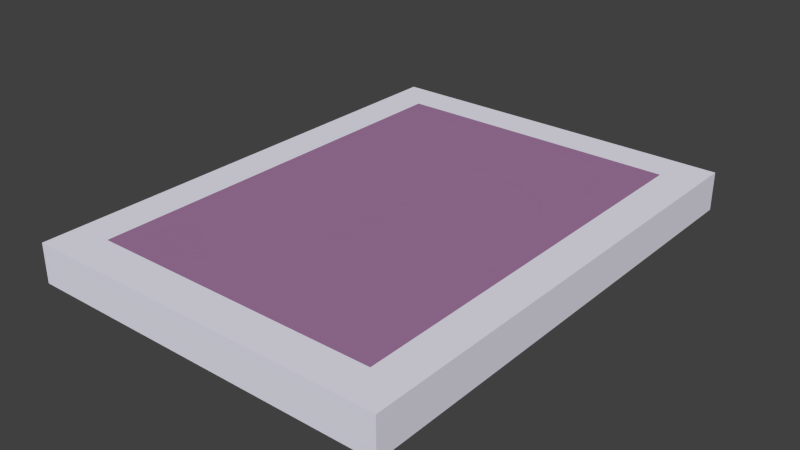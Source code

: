 # Source: screen.blend  (saved by Blender 2.69.0; exported with 4.5.12 LTS)
import bpy
from mathutils import Matrix  # noqa: F401  (used for matrix-valued properties, if any)

bpy.ops.wm.read_factory_settings(use_empty=True)
scene = bpy.context.scene
scene.name = 'Scene'

# ---- collections
col_collection_1 = bpy.data.collections.new('Collection 1'); scene.collection.children.link(col_collection_1)

# ---- materials (node trees are filled in below, after node groups)
mat_metal = bpy.data.materials.new('Metal')
mat_metal.alpha_threshold = 0.0
mat_metal.use_transparent_shadow = False
mat_metal.diffuse_color = (0.8015, 0.7911, 0.8829, 1.0)
mat_metal.roughness = 0.5
mat_metal.line_color = (0.0, 0.0, 0.0, 1.0)
mat_screenmesh = bpy.data.materials.new('ScreenMesh')
mat_screenmesh.alpha_threshold = 0.0
mat_screenmesh.use_transparent_shadow = False
mat_screenmesh.diffuse_color = (0.3672, 0.1907, 0.3564, 1.0)
mat_screenmesh.roughness = 0.5
mat_screenmesh.specular_intensity = 0.1
mat_screenmesh.line_color = (0.0, 0.0, 0.0, 1.0)

# ---- material node trees

# ---- world
world_world = bpy.data.worlds.new('World'); scene.world = world_world
world_world.color = (0.05088, 0.05088, 0.05088)
world_world.use_sun_shadow = False
world_world.sun_shadow_jitter_overblur = 0.0
world_world.cycles.sampling_method = 'MANUAL'
world_world.cycles.sample_map_resolution = 256

# ---- meshes
me_screenframe = bpy.data.meshes.new('ScreenFrame')
me_screenframe.from_pydata([(30.1, 40.1, 0.0), (0.0, 0.0, 0.0), (30.1, 0.0, 0.0), (0.0, 40.1, 0.0), (30.1, 40.1, 3.2), (0.0, 0.0, 3.2), (30.1, 0.0, 3.2), (0.0, 40.1, 3.2), (27.0, 3.1, 0.0), (27.0, 3.1, 3.2), (3.1, 3.1, 0.0), (3.1, 3.1, 3.2), (27.0, 37.0, 0.0), (27.0, 37.0, 3.2), (3.1, 37.0, 0.0), (3.1, 37.0, 3.2)], [], [(9, 13, 4, 6), (0, 2, 6, 4), (5, 11, 9, 6), (15, 7, 4, 13), (1, 10, 14, 3), (8, 2, 0, 12), (1, 3, 7, 5), (14, 12, 0, 3), (15, 14, 12, 13), (5, 7, 15, 11), (14, 15, 11, 10), (11, 10, 8, 9), (12, 13, 9, 8), (1, 2, 8, 10), (2, 1, 5, 6), (3, 0, 4, 7)])
me_screenframe.materials.append(mat_metal)
me_screenframe.use_remesh_preserve_volume = False
me_screenframe.use_remesh_preserve_attributes = False
me_screenframe.use_mirror_vertex_groups = False
me_screenframe.update()
me_screenmesh = bpy.data.meshes.new('ScreenMesh')
me_screenmesh.from_pydata([(27.0, 3.1, 3.2), (3.1, 3.1, 3.2), (27.0, 37.0, 3.2), (3.1, 37.0, 3.2)], [], [(1, 3, 2, 0)])
me_screenmesh.materials.append(mat_screenmesh)
me_screenmesh.use_remesh_preserve_volume = False
me_screenmesh.use_remesh_preserve_attributes = False
me_screenmesh.use_mirror_vertex_groups = False
me_screenmesh.update()

# ---- objects
ob_screenframe = bpy.data.objects.new('ScreenFrame', me_screenframe)
ob_screenmesh = bpy.data.objects.new('ScreenMesh', me_screenmesh)

# ---- transforms, parenting, visibility, modifiers, constraints
ob_screenframe.location = (0.0, 0.0, 0.0)
ob_screenframe.lineart.crease_threshold = 0.0
ob_screenmesh.parent = ob_screenframe
ob_screenmesh.location = (0.0, 0.0, 0.0)
ob_screenmesh.lineart.crease_threshold = 0.0

# ---- collection membership
col_collection_1.objects.link(ob_screenframe)
col_collection_1.objects.link(ob_screenmesh)

# ---- scene / render settings (as saved in the file)
scene.frame_start = 1; scene.frame_end = 250; scene.frame_set(0)
scene.render.engine = 'BLENDER_EEVEE_NEXT'
scene.render.image_settings.compression = 90
scene.render.resolution_percentage = 50
scene.render.dither_intensity = 0.0
scene.cycles.use_denoising = False
scene.cycles.samples = 10
scene.cycles.sampling_pattern = 'TABULATED_SOBOL'
scene.cycles.light_sampling_threshold = 0.0
scene.cycles.use_adaptive_sampling = False
scene.cycles.use_light_tree = False
scene.cycles.blur_glossy = 0.0
scene.cycles.volume_bounces = 1
scene.cycles.pixel_filter_type = 'GAUSSIAN'
scene.cycles.sample_clamp_indirect = 0.0
scene.view_settings.view_transform = 'Standard'
scene.unit_settings.scale_length = 0.01
bpy.context.view_layer.update()

# ---- added for rendering (the .blend has no active camera and no usable light): camera, sun
cam_auto = bpy.data.cameras.new('AutoCamera')
cam_auto.lens = 50.0
cam_auto.sensor_width = 36.0
cam_auto.clip_end = 1000.0
ob_auto_camera = bpy.data.objects.new('AutoCamera', cam_auto)
scene.collection.objects.link(ob_auto_camera)
ob_auto_camera.location = (61.5351, -35.7322, 38.7881)
ob_auto_camera.rotation_euler = (1.09748, -7.21219e-08, 0.694738)
scene.camera = ob_auto_camera
light_auto_sun = bpy.data.lights.new('AutoSun', 'SUN')
light_auto_sun.energy = 3.0
light_auto_sun.angle = 0.0523599
ob_auto_sun = bpy.data.objects.new('AutoSun', light_auto_sun)
scene.collection.objects.link(ob_auto_sun)
ob_auto_sun.rotation_euler = (0.872665, 0.174533, 0.523599)
bpy.context.view_layer.update()
